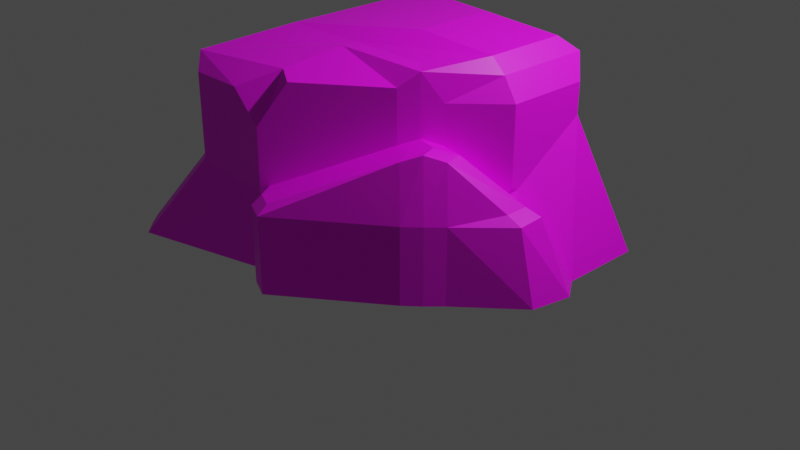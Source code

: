 # Source: Rock3.blend  (saved by Blender 2.90.8; exported with 4.5.12 LTS)
import bpy
from mathutils import Matrix  # noqa: F401  (used for matrix-valued properties, if any)

bpy.ops.wm.read_factory_settings(use_empty=True)
scene = bpy.context.scene
scene.name = 'Scene'

# ---- collections
col_collection = bpy.data.collections.new('Collection'); scene.collection.children.link(col_collection)

# ---- images (referenced by path relative to the original .blend; pixels are not part of the script)
import os
ASSET_DIR = os.environ.get("B2B_ASSET_DIR", "")  # directory of the original .blend (textures are referenced by path, not embedded)
HERE = os.path.dirname(os.path.abspath(__file__))  # packed textures are extracted next to this script under _unpacked/

def load_image(name, relpath, width, height, colorspace="sRGB"):
    """Load a texture the original file referenced (path relative to the .blend, or extracted next to this script)."""
    p = next((c for c in (os.path.join(HERE, relpath), os.path.join(ASSET_DIR, relpath)) if relpath and os.path.exists(c)), "")
    if p:
        img = bpy.data.images.load(p, check_existing=True)
        img.name = name
    else:  # same state as the original file: an image datablock whose file is absent (Cycles renders it pink)
        img = bpy.data.images.new(name, width, height)
        img.source = "FILE"
        img.filepath = "//" + (relpath or name)
    img.colorspace_settings.name = colorspace
    return img
img_texture_rocks_png = load_image('Texture_Rocks.png', 'Texture_Rocks.png', 1024, 1024, 'sRGB')

# ---- materials (node trees are filled in below, after node groups)
mat_texture_rock3 = bpy.data.materials.new('Texture_Rock3')
mat_texture_rock3.use_transparent_shadow = False

# ---- material node trees
mat_texture_rock3.use_nodes = True; mat_texture_rock3.node_tree.nodes.clear()
_N = mat_texture_rock3.node_tree.nodes; _L = mat_texture_rock3.node_tree.links
n0 = _N.new('ShaderNodeBsdfPrincipled'); n0.name = 'Principled BSDF'; n0.location = (10, 300)
n0.distribution = 'GGX'
n0.subsurface_method = 'BURLEY'
n0.inputs[3].default_value = 1.45
n0.inputs[27].default_value = (0.0, 0.0, 0.0, 1.0)
n0.inputs[28].default_value = 1.0
n1 = _N.new('ShaderNodeOutputMaterial'); n1.name = 'Material Output'; n1.location = (300, 300)
n2 = _N.new('ShaderNodeTexImage'); n2.name = 'Image Texture'; n2.location = (-492, 304)
n2.image = img_texture_rocks_png
_L.new(n0.outputs[0], n1.inputs[0])
_L.new(n2.outputs[0], n0.inputs[0])
n1.is_active_output = True

# ---- world
world_world = bpy.data.worlds.new('World'); scene.world = world_world
world_world.use_nodes = True; world_world.node_tree.nodes.clear()
_N = world_world.node_tree.nodes; _L = world_world.node_tree.links
n0 = _N.new('ShaderNodeOutputWorld'); n0.name = 'World Output'; n0.location = (300, 300)
n1 = _N.new('ShaderNodeBackground'); n1.name = 'Background'; n1.location = (10, 300)
n1.inputs[0].default_value = (0.05088, 0.05088, 0.05088, 1.0)
_L.new(n1.outputs[0], n0.inputs[0])
n0.is_active_output = True
world_world.color = (0.05088, 0.05088, 0.05088)
world_world.use_sun_shadow = False
world_world.sun_shadow_jitter_overblur = 0.0

# ---- cameras
cam_camera = bpy.data.cameras.new('Camera')
cam_camera.clip_end = 100.0
cam_camera.ortho_scale = 7.314

# ---- lights
light_light = bpy.data.lights.new('Light', 'POINT')
light_light.transmission_factor = 0.0
light_light.energy = 1000.0
light_light.shadow_soft_size = 0.1
light_light.shadow_maximum_resolution = 0.006
light_light.use_absolute_resolution = True

# ---- meshes
me_cube_047 = bpy.data.meshes.new('Cube.047')
me_cube_047.from_pydata([(-1.623, -1.876, 6.175e-05), (-1.075, -1.497, 1.854), (-0.9426, 1.254, 1.854), (1.057, -0.7457, 1.987), (1.057, 1.254, 6.175e-05), (1.485, 0.8199, 1.929), (-1.761, -1.73, 6.163e-05), (-1.213, -1.351, 1.708), (-1.081, 1.108, 1.708), (-0.7965, 1.393, 1.708), (1.339, 0.9581, 1.856), (0.9112, 1.393, 6.157e-05), (2.018, 1.108, 6.157e-05), (1.623, 0.6737, 1.708), (1.196, -0.5996, 1.708), (0.9112, -0.8839, 1.84), (-0.9284, -1.635, 1.708), (-1.477, -2.015, 6.163e-05), (1.339, 0.6737, 2.067), (-0.7965, 1.108, 1.992), (-0.7965, -0.5996, 1.992), (0.9112, -0.5996, 1.992), (-0.9426, 0.2543, 1.854), (1.485, -0.1801, 1.929), (-1.629, -0.1251, 6.163e-05), (-1.081, 0.2543, 1.708), (2.018, 0.2543, 6.157e-05), (1.623, -0.1801, 1.708), (1.339, -0.1801, 2.067), (-0.7965, 0.2543, 1.992), (0.4851, 0.8199, 2.003), (0.05736, -0.7457, 1.987), (0.05736, 1.393, 6.157e-05), (0.4851, 0.9581, 1.856), (-0.07452, -1.635, 6.157e-05), (0.4851, 0.6737, 2.112), (0.05736, -0.5996, 1.992), (0.4851, -0.1801, 2.112), (-1.075, -1.497, 0.8539), (-0.9426, 1.254, 0.8539), (1.485, 0.8199, 1.397), (1.057, -0.7457, 1.387), (-1.213, -1.351, 0.8539), (-1.081, 1.108, 0.8539), (-0.7965, 1.393, 1.009), (1.339, 0.9581, 1.397), (1.623, 0.6737, 1.397), (1.196, -0.5996, 1.321), (0.9112, -0.8839, 1.321), (-0.9284, -1.635, 0.8539), (1.409, -1.044, -0.001417), (1.547, -0.898, 6.157e-05), (1.263, -1.182, 6.157e-05), (0.2771, -1.934, 6.157e-05), (2.105, -0.3869, 6.157e-05), (-1.292, 1.682, 6.175e-05), (-1.43, 1.536, 6.151e-05), (-1.146, 1.82, 6.151e-05), (1.563, -0.2392, 0.8507), (1.656, -0.1441, 0.7796), (1.623, -0.1095, 0.8954), (1.623, -0.1801, 0.9341), (-0.07452, -1.635, 0.7702), (-0.005942, -1.583, 0.8539), (-0.07452, -1.635, 0.9378), (-0.1584, -1.635, 0.8539), (1.409, -1.044, 0.7703), (1.343, -0.9905, 1.392), (1.547, -0.898, 0.7704), (1.482, -0.8444, 1.326), (1.263, -1.182, 0.7703), (1.197, -1.129, 1.326), (1.849, -0.4841, 0.8556), (1.977, -0.4488, 0.769), (0.2801, -1.828, 0.8589), (0.2771, -1.934, 0.7703), (-1.081, 0.3823, 0.6647), (-1.133, 0.2181, 0.5711), (-1.088, 0.1679, 0.6434), (-1.081, 0.2543, 0.7189), (0.4583, 0.9853, 1.31), (0.3476, 1.005, 1.356), (0.4851, 0.9581, 1.485), (0.5727, 0.9581, 1.397), (-1.292, 1.682, 0.7605), (-1.227, 1.603, 0.8539), (-1.43, 1.536, 0.7609), (-1.365, 1.456, 0.8539), (-1.146, 1.82, 0.9151), (-1.081, 1.74, 1.009), (-0.383, 1.82, 6.151e-05), (-0.2314, 1.746, 6.151e-05), (-1.923, 0.2344, 6.163e-05), (-1.933, 0.4044, 6.163e-05), (-1.427, 0.5776, 0.5711), (-1.364, 0.7294, 0.6647), (-1.496, 0.7398, 0.5828), (0.1696, 1.339, 1.31), (0.005243, 1.451, 1.264), (0.06473, 1.351, 1.356), (-0.07452, -1.635, 1.412), (0.161, -1.456, 1.84), (-0.03166, -1.346, 1.888), (-0.3706, -1.635, 1.708), (0.05231, -1.832, 6.181e-05), (2.184, 0.01473, 6.181e-05), (0.05231, -1.832, 0.7702), (0.09222, -1.744, 0.8564), (1.842, -0.2456, 0.8532), (1.965, -0.1729, 0.7743), (1.432, -0.6474, 1.323), (1.115, -0.9645, 1.323), (1.278, -0.8103, 1.39)], [], [(42, 7, 25, 79, 78), (44, 9, 33, 82, 81), (46, 13, 27, 61, 60), (37, 29, 20, 36), (38, 1, 7, 42), (22, 2, 8, 25), (80, 32, 91, 97), (39, 2, 9, 44), (30, 5, 10, 33), (40, 4, 11, 45), (40, 5, 13, 46), (23, 3, 14, 27), (66, 50, 51, 68), (41, 3, 15, 48), (48, 15, 101, 100, 64, 63), (38, 0, 17, 49), (30, 2, 19, 35), (22, 1, 20, 29), (31, 3, 21, 36), (23, 5, 18, 28), (3, 23, 28, 21), (2, 22, 29, 19), (5, 23, 27, 13), (1, 22, 25, 7), (35, 19, 29, 37), (108, 110, 69, 72), (76, 43, 87, 95), (18, 35, 37, 28), (1, 31, 36, 20), (5, 30, 35, 18), (31, 1, 16, 103, 102), (2, 30, 33, 9), (28, 37, 36, 21), (34, 62, 65, 49, 17), (39, 44, 89, 85), (83, 82, 33, 10, 45), (50, 66, 70, 52), (76, 79, 25, 8, 43), (58, 61, 27, 14, 47), (1, 38, 49, 16), (3, 41, 47, 14), (4, 40, 46, 12), (5, 40, 45, 10), (2, 39, 43, 8), (0, 38, 42, 6), (111, 107, 74, 71), (44, 81, 99, 89), (93, 96, 86, 56), (54, 73, 68, 51), (110, 112, 67, 69), (52, 70, 75, 53), (12, 46, 60, 59, 26), (3, 31, 102, 101, 15), (112, 111, 71, 67), (106, 104, 53, 75), (55, 84, 88, 57), (43, 39, 85, 87), (57, 88, 98, 90), (32, 80, 83, 45, 11), (84, 55, 56, 86), (6, 42, 78, 77, 24), (58, 59, 60, 61), (62, 63, 64, 65), (71, 74, 75, 70), (67, 71, 70, 66), (66, 68, 69, 67), (72, 69, 68, 73), (106, 75, 74, 107), (108, 72, 73, 109), (105, 109, 73, 54), (76, 77, 78, 79), (80, 81, 82, 83), (94, 95, 96), (97, 98, 99), (96, 93, 92, 94), (97, 91, 90, 98), (89, 99, 98, 88), (85, 89, 88, 84), (84, 86, 87, 85), (95, 87, 86, 96), (99, 81, 80, 97), (94, 77, 76, 95), (24, 77, 94, 92), (100, 101, 102, 103), (65, 64, 100, 103, 16, 49), (26, 59, 109, 105), (58, 108, 109, 59), (62, 106, 107, 63), (62, 34, 104, 106), (41, 48, 111, 112), (47, 41, 112, 110), (48, 63, 107, 111), (58, 47, 110, 108)])
_uv = me_cube_047.uv_layers.new(name='UVMap')
_uv.uv.foreach_set('vector', [0.3359, 0.252, 0.375, 0.334, 0.2969, 0.4805, 0.2051, 0.4512, 0.2031, 0.4395, 0.1855, 0.6133, 0.2559, 0.5898, 0.3477, 0.6484, 0.3125, 0.6875, 0.291, 0.6934, 0.418, 0.7637, 0.4277, 0.7207, 0.5234, 0.6914, 0.5254, 0.7969, 0.5156, 0.8086, 0.4688, 0.5312, 0.3281, 0.4922, 0.3789, 0.4121, 0.4688, 0.4414, 0.3594, 0.2344, 0.3965, 0.332, 0.375, 0.334, 0.3359, 0.252, 0.3125, 0.4844, 0.2676, 0.5703, 0.2578, 0.5547, 0.2969, 0.4805, 0.2969, 0.7051, 0.127, 0.8477, 0.08008, 0.8145, 0.2422, 0.6953, 0.1738, 0.5898, 0.2676, 0.5703, 0.2559, 0.5898, 0.1855, 0.6133, 0.3633, 0.6328, 0.416, 0.7031, 0.3965, 0.7051, 0.3477, 0.6484, 0.3945, 0.7617, 0.2324, 0.9199, 0.2109, 0.9102, 0.373, 0.7539, 0.3945, 0.7617, 0.416, 0.7031, 0.4277, 0.7207, 0.418, 0.7637, 0.6738, 0.457, 0.6055, 0.4023, 0.6504, 0.3789, 0.7109, 0.4297, 0.7324, 0.1836, 0.7949, 0.0625, 0.8203, 0.07422, 0.7559, 0.1934, 0.6602, 0.3125, 0.6055, 0.4023, 0.5938, 0.375, 0.6367, 0.293, 0.6367, 0.293, 0.5938, 0.375, 0.5039, 0.3281, 0.4922, 0.2715, 0.5098, 0.2051, 0.5234, 0.1895, 0.3594, 0.2344, 0.2852, 0.1191, 0.3105, 0.09961, 0.3867, 0.2168, 0.3633, 0.6328, 0.2676, 0.5703, 0.2852, 0.5664, 0.3809, 0.6172, 0.3125, 0.4844, 0.3965, 0.332, 0.3789, 0.4121, 0.3281, 0.4922, 0.4746, 0.4219, 0.6055, 0.4023, 0.584, 0.4258, 0.4688, 0.4414, 0.5215, 0.6523, 0.416, 0.7031, 0.4258, 0.6758, 0.5137, 0.6289, 0.6055, 0.4023, 0.6738, 0.457, 0.6445, 0.4727, 0.584, 0.4258, 0.2676, 0.5703, 0.3125, 0.4844, 0.3281, 0.4922, 0.2852, 0.5664, 0.416, 0.7031, 0.5215, 0.6523, 0.5234, 0.6914, 0.4277, 0.7207, 0.3965, 0.332, 0.3125, 0.4844, 0.2969, 0.4805, 0.375, 0.334, 0.3809, 0.6172, 0.2852, 0.5664, 0.3281, 0.4922, 0.4688, 0.5312, 0.8184, 0.2617, 0.7188, 0.2852, 0.7109, 0.2637, 0.8027, 0.2363, 0.1934, 0.4629, 0.1719, 0.5664, 0.1328, 0.5977, 0.1504, 0.5078, 0.4258, 0.6758, 0.3809, 0.6172, 0.4688, 0.5312, 0.5137, 0.6289, 0.3965, 0.332, 0.4746, 0.4219, 0.4688, 0.4414, 0.3789, 0.4121, 0.416, 0.7031, 0.3633, 0.6328, 0.3809, 0.6172, 0.4258, 0.6758, 0.4746, 0.4219, 0.3965, 0.332, 0.4082, 0.3105, 0.4551, 0.3047, 0.4844, 0.3418, 0.2676, 0.5703, 0.3633, 0.6328, 0.3477, 0.6484, 0.2559, 0.5898, 0.6445, 0.4727, 0.5215, 0.5039, 0.4688, 0.4414, 0.584, 0.4258, 0.5137, 0.05859, 0.5117, 0.1758, 0.5, 0.1934, 0.3867, 0.2168, 0.3105, 0.09961, 0.1738, 0.5898, 0.1855, 0.6133, 0.1406, 0.6367, 0.1348, 0.6172, 0.3125, 0.7051, 0.3125, 0.6875, 0.3477, 0.6484, 0.3965, 0.7051, 0.373, 0.7539, 0.7949, 0.0625, 0.7324, 0.1836, 0.709, 0.1758, 0.7676, 0.05078, 0.1934, 0.4629, 0.2051, 0.4512, 0.2969, 0.4805, 0.2578, 0.5547, 0.1719, 0.5664, 0.7969, 0.3066, 0.7949, 0.3242, 0.7109, 0.4297, 0.6504, 0.3789, 0.6914, 0.3223, 0.3965, 0.332, 0.3594, 0.2344, 0.3867, 0.2168, 0.4082, 0.3105, 0.6055, 0.4023, 0.6602, 0.3125, 0.6914, 0.3223, 0.6504, 0.3789, 0.2324, 0.9199, 0.3945, 0.7617, 0.418, 0.7637, 0.3398, 0.9766, 0.416, 0.7031, 0.3945, 0.7617, 0.373, 0.7539, 0.3965, 0.7051, 0.2676, 0.5703, 0.1738, 0.5898, 0.1719, 0.5664, 0.2578, 0.5547, 0.2852, 0.1191, 0.3594, 0.2344, 0.3359, 0.252, 0.2617, 0.1367, 0.6641, 0.2754, 0.5449, 0.1699, 0.5703, 0.1582, 0.6758, 0.25, 0.1855, 0.6133, 0.291, 0.6934, 0.2402, 0.6836, 0.1406, 0.6367, 0.07031, 0.4414, 0.1348, 0.5078, 0.1172, 0.6035, 0.03125, 0.625, 0.9141, 0.1406, 0.8203, 0.2246, 0.7559, 0.1934, 0.8203, 0.07422, 0.7188, 0.2852, 0.6895, 0.2852, 0.6895, 0.2598, 0.7109, 0.2637, 0.7676, 0.05078, 0.709, 0.1758, 0.5723, 0.1406, 0.5801, 0.03711, 0.3398, 0.9766, 0.418, 0.7637, 0.5156, 0.8086, 0.5215, 0.8223, 0.4551, 0.9551, 0.6055, 0.4023, 0.4746, 0.4219, 0.4844, 0.3418, 0.5039, 0.3281, 0.5938, 0.375, 0.6895, 0.2852, 0.6641, 0.2754, 0.6758, 0.25, 0.6895, 0.2598, 0.5449, 0.1523, 0.5449, 0.04883, 0.5801, 0.03711, 0.5723, 0.1406, 0.0293, 0.6523, 0.1172, 0.623, 0.1328, 0.6406, 0.03125, 0.6797, 0.1719, 0.5664, 0.1738, 0.5898, 0.1348, 0.6172, 0.1328, 0.5977, 0.03125, 0.6797, 0.1328, 0.6406, 0.2227, 0.6914, 0.06445, 0.8008, 0.127, 0.8477, 0.2969, 0.7051, 0.3125, 0.7051, 0.373, 0.7539, 0.2109, 0.9102, 0.1172, 0.623, 0.0293, 0.6523, 0.03125, 0.625, 0.1172, 0.6035, 0.2617, 0.1367, 0.3359, 0.252, 0.2031, 0.4395, 0.1914, 0.4414, 0.1348, 0.3672, 0.5371, 0.8086, 0.5215, 0.8223, 0.5156, 0.8086, 0.5254, 0.7969, 0.5117, 0.1758, 0.5234, 0.1895, 0.5098, 0.2051, 0.5, 0.1934, 0.6758, 0.25, 0.5703, 0.1582, 0.5723, 0.1406, 0.709, 0.1758, 0.6895, 0.2598, 0.6758, 0.25, 0.709, 0.1758, 0.7324, 0.1836, 0.7324, 0.1836, 0.7559, 0.1934, 0.7109, 0.2637, 0.6895, 0.2598, 0.8027, 0.2363, 0.7109, 0.2637, 0.7559, 0.1934, 0.8203, 0.2246, 0.5449, 0.1523, 0.5723, 0.1406, 0.5703, 0.1582, 0.5449, 0.1699, 0.8184, 0.2617, 0.8027, 0.2363, 0.8203, 0.2246, 0.8398, 0.25, 0.9492, 0.1895, 0.8398, 0.25, 0.8203, 0.2246, 0.9141, 0.1406, 0.1934, 0.4629, 0.1914, 0.4414, 0.2031, 0.4395, 0.2051, 0.4512, 0.2969, 0.7051, 0.291, 0.6934, 0.3125, 0.6875, 0.3125, 0.7051, 0.1465, 0.4863, 0.1504, 0.5078, 0.1348, 0.5078, 0.2422, 0.6953, 0.2227, 0.6914, 0.2402, 0.6836, 0.1348, 0.5078, 0.07031, 0.4414, 0.08594, 0.418, 0.1465, 0.4863, 0.2422, 0.6953, 0.08008, 0.8145, 0.06445, 0.8008, 0.2227, 0.6914, 0.1406, 0.6367, 0.2402, 0.6836, 0.2227, 0.6914, 0.1328, 0.6406, 0.1348, 0.6172, 0.1406, 0.6367, 0.1328, 0.6406, 0.1172, 0.623, 0.1172, 0.623, 0.1172, 0.6035, 0.1328, 0.5977, 0.1348, 0.6172, 0.1504, 0.5078, 0.1328, 0.5977, 0.1172, 0.6035, 0.1348, 0.5078, 0.2402, 0.6836, 0.291, 0.6934, 0.2969, 0.7051, 0.2422, 0.6953, 0.1465, 0.4863, 0.1914, 0.4414, 0.1934, 0.4629, 0.1504, 0.5078, 0.1348, 0.3672, 0.1914, 0.4414, 0.1465, 0.4863, 0.08594, 0.418, 0.4922, 0.2715, 0.5039, 0.3281, 0.4844, 0.3418, 0.4551, 0.3047, 0.5, 0.1934, 0.5098, 0.2051, 0.4922, 0.2715, 0.4551, 0.3047, 0.4082, 0.3105, 0.3867, 0.2168, 0.959, 0.2344, 0.8203, 0.2969, 0.8398, 0.25, 0.9492, 0.1895, 0.7969, 0.3066, 0.8184, 0.2617, 0.8398, 0.25, 0.8203, 0.2969, 0.5117, 0.1758, 0.5449, 0.1523, 0.5449, 0.1699, 0.5234, 0.1895, 0.5117, 0.1758, 0.5137, 0.05859, 0.5449, 0.04883, 0.5449, 0.1523, 0.6602, 0.3125, 0.6367, 0.293, 0.6641, 0.2754, 0.6895, 0.2852, 0.6914, 0.3223, 0.6602, 0.3125, 0.6895, 0.2852, 0.7188, 0.2852, 0.6367, 0.293, 0.5234, 0.1895, 0.5449, 0.1699, 0.6641, 0.2754, 0.7969, 0.3066, 0.6914, 0.3223, 0.7188, 0.2852, 0.8184, 0.2617])
_uv.active_render = True
_uv = me_cube_047.uv_layers.new(name='UVMap.001')
_uv.uv.foreach_set('vector', [0.3359, 0.252, 0.375, 0.334, 0.2969, 0.4805, 0.2051, 0.4512, 0.2031, 0.4395, 0.1855, 0.6133, 0.2559, 0.5898, 0.3477, 0.6484, 0.3125, 0.6875, 0.291, 0.6934, 0.418, 0.7637, 0.4277, 0.7207, 0.5234, 0.6914, 0.5254, 0.7969, 0.5156, 0.8086, 0.4688, 0.5312, 0.3281, 0.4922, 0.3789, 0.4121, 0.4688, 0.4414, 0.3594, 0.2344, 0.3965, 0.332, 0.375, 0.334, 0.3359, 0.252, 0.3125, 0.4844, 0.2676, 0.5703, 0.2578, 0.5547, 0.2969, 0.4805, 0.2969, 0.7051, 0.127, 0.8477, 0.08008, 0.8145, 0.2422, 0.6953, 0.1738, 0.5898, 0.2676, 0.5703, 0.2559, 0.5898, 0.1855, 0.6133, 0.3633, 0.6328, 0.416, 0.7031, 0.3965, 0.7051, 0.3477, 0.6484, 0.3945, 0.7617, 0.2324, 0.9199, 0.2109, 0.9102, 0.373, 0.7539, 0.3945, 0.7617, 0.416, 0.7031, 0.4277, 0.7207, 0.418, 0.7637, 0.6738, 0.457, 0.6055, 0.4023, 0.6504, 0.3789, 0.7109, 0.4297, 0.7324, 0.1836, 0.7949, 0.0625, 0.8203, 0.07422, 0.7559, 0.1934, 0.6602, 0.3125, 0.6055, 0.4023, 0.5938, 0.375, 0.6367, 0.293, 0.6367, 0.293, 0.5938, 0.375, 0.5039, 0.3281, 0.4922, 0.2715, 0.5098, 0.2051, 0.5234, 0.1895, 0.3594, 0.2344, 0.2852, 0.1191, 0.3105, 0.09961, 0.3867, 0.2168, 0.3633, 0.6328, 0.2676, 0.5703, 0.2852, 0.5664, 0.3809, 0.6172, 0.3125, 0.4844, 0.3965, 0.332, 0.3789, 0.4121, 0.3281, 0.4922, 0.4746, 0.4219, 0.6055, 0.4023, 0.584, 0.4258, 0.4688, 0.4414, 0.5215, 0.6523, 0.416, 0.7031, 0.4258, 0.6758, 0.5137, 0.6289, 0.6055, 0.4023, 0.6738, 0.457, 0.6445, 0.4727, 0.584, 0.4258, 0.2676, 0.5703, 0.3125, 0.4844, 0.3281, 0.4922, 0.2852, 0.5664, 0.416, 0.7031, 0.5215, 0.6523, 0.5234, 0.6914, 0.4277, 0.7207, 0.3965, 0.332, 0.3125, 0.4844, 0.2969, 0.4805, 0.375, 0.334, 0.3809, 0.6172, 0.2852, 0.5664, 0.3281, 0.4922, 0.4688, 0.5312, 0.8184, 0.2617, 0.7188, 0.2852, 0.7109, 0.2637, 0.8027, 0.2363, 0.1934, 0.4629, 0.1719, 0.5664, 0.1328, 0.5977, 0.1504, 0.5078, 0.4258, 0.6758, 0.3809, 0.6172, 0.4688, 0.5312, 0.5137, 0.6289, 0.3965, 0.332, 0.4746, 0.4219, 0.4688, 0.4414, 0.3789, 0.4121, 0.416, 0.7031, 0.3633, 0.6328, 0.3809, 0.6172, 0.4258, 0.6758, 0.4746, 0.4219, 0.3965, 0.332, 0.4082, 0.3105, 0.4551, 0.3047, 0.4844, 0.3418, 0.2676, 0.5703, 0.3633, 0.6328, 0.3477, 0.6484, 0.2559, 0.5898, 0.6445, 0.4727, 0.5215, 0.5039, 0.4688, 0.4414, 0.584, 0.4258, 0.5137, 0.05859, 0.5117, 0.1758, 0.5, 0.1934, 0.3867, 0.2168, 0.3105, 0.09961, 0.1738, 0.5898, 0.1855, 0.6133, 0.1406, 0.6367, 0.1348, 0.6172, 0.3125, 0.7051, 0.3125, 0.6875, 0.3477, 0.6484, 0.3965, 0.7051, 0.373, 0.7539, 0.7949, 0.0625, 0.7324, 0.1836, 0.709, 0.1758, 0.7676, 0.05078, 0.1934, 0.4629, 0.2051, 0.4512, 0.2969, 0.4805, 0.2578, 0.5547, 0.1719, 0.5664, 0.7969, 0.3066, 0.7949, 0.3242, 0.7109, 0.4297, 0.6504, 0.3789, 0.6914, 0.3223, 0.3965, 0.332, 0.3594, 0.2344, 0.3867, 0.2168, 0.4082, 0.3105, 0.6055, 0.4023, 0.6602, 0.3125, 0.6914, 0.3223, 0.6504, 0.3789, 0.2324, 0.9199, 0.3945, 0.7617, 0.418, 0.7637, 0.3398, 0.9766, 0.416, 0.7031, 0.3945, 0.7617, 0.373, 0.7539, 0.3965, 0.7051, 0.2676, 0.5703, 0.1738, 0.5898, 0.1719, 0.5664, 0.2578, 0.5547, 0.2852, 0.1191, 0.3594, 0.2344, 0.3359, 0.252, 0.2617, 0.1367, 0.6641, 0.2754, 0.5449, 0.1699, 0.5703, 0.1582, 0.6758, 0.25, 0.1855, 0.6133, 0.291, 0.6934, 0.2402, 0.6836, 0.1406, 0.6367, 0.07031, 0.4414, 0.1348, 0.5078, 0.1172, 0.6035, 0.03125, 0.625, 0.9141, 0.1406, 0.8203, 0.2246, 0.7559, 0.1934, 0.8203, 0.07422, 0.7188, 0.2852, 0.6895, 0.2852, 0.6895, 0.2598, 0.7109, 0.2637, 0.7676, 0.05078, 0.709, 0.1758, 0.5723, 0.1406, 0.5801, 0.03711, 0.3398, 0.9766, 0.418, 0.7637, 0.5156, 0.8086, 0.5215, 0.8223, 0.4551, 0.9551, 0.6055, 0.4023, 0.4746, 0.4219, 0.4844, 0.3418, 0.5039, 0.3281, 0.5938, 0.375, 0.6895, 0.2852, 0.6641, 0.2754, 0.6758, 0.25, 0.6895, 0.2598, 0.5449, 0.1523, 0.5449, 0.04883, 0.5801, 0.03711, 0.5723, 0.1406, 0.0293, 0.6523, 0.1172, 0.623, 0.1328, 0.6406, 0.03125, 0.6797, 0.1719, 0.5664, 0.1738, 0.5898, 0.1348, 0.6172, 0.1328, 0.5977, 0.03125, 0.6797, 0.1328, 0.6406, 0.2227, 0.6914, 0.06445, 0.8008, 0.127, 0.8477, 0.2969, 0.7051, 0.3125, 0.7051, 0.373, 0.7539, 0.2109, 0.9102, 0.1172, 0.623, 0.0293, 0.6523, 0.03125, 0.625, 0.1172, 0.6035, 0.2617, 0.1367, 0.3359, 0.252, 0.2031, 0.4395, 0.1914, 0.4414, 0.1348, 0.3672, 0.5371, 0.8086, 0.5215, 0.8223, 0.5156, 0.8086, 0.5254, 0.7969, 0.5117, 0.1758, 0.5234, 0.1895, 0.5098, 0.2051, 0.5, 0.1934, 0.6758, 0.25, 0.5703, 0.1582, 0.5723, 0.1406, 0.709, 0.1758, 0.6895, 0.2598, 0.6758, 0.25, 0.709, 0.1758, 0.7324, 0.1836, 0.7324, 0.1836, 0.7559, 0.1934, 0.7109, 0.2637, 0.6895, 0.2598, 0.8027, 0.2363, 0.7109, 0.2637, 0.7559, 0.1934, 0.8203, 0.2246, 0.5449, 0.1523, 0.5723, 0.1406, 0.5703, 0.1582, 0.5449, 0.1699, 0.8184, 0.2617, 0.8027, 0.2363, 0.8203, 0.2246, 0.8398, 0.25, 0.9492, 0.1895, 0.8398, 0.25, 0.8203, 0.2246, 0.9141, 0.1406, 0.1934, 0.4629, 0.1914, 0.4414, 0.2031, 0.4395, 0.2051, 0.4512, 0.2969, 0.7051, 0.291, 0.6934, 0.3125, 0.6875, 0.3125, 0.7051, 0.1465, 0.4863, 0.1504, 0.5078, 0.1348, 0.5078, 0.2422, 0.6953, 0.2227, 0.6914, 0.2402, 0.6836, 0.1348, 0.5078, 0.07031, 0.4414, 0.08594, 0.418, 0.1465, 0.4863, 0.2422, 0.6953, 0.08008, 0.8145, 0.06445, 0.8008, 0.2227, 0.6914, 0.1406, 0.6367, 0.2402, 0.6836, 0.2227, 0.6914, 0.1328, 0.6406, 0.1348, 0.6172, 0.1406, 0.6367, 0.1328, 0.6406, 0.1172, 0.623, 0.1172, 0.623, 0.1172, 0.6035, 0.1328, 0.5977, 0.1348, 0.6172, 0.1504, 0.5078, 0.1328, 0.5977, 0.1172, 0.6035, 0.1348, 0.5078, 0.2402, 0.6836, 0.291, 0.6934, 0.2969, 0.7051, 0.2422, 0.6953, 0.1465, 0.4863, 0.1914, 0.4414, 0.1934, 0.4629, 0.1504, 0.5078, 0.1348, 0.3672, 0.1914, 0.4414, 0.1465, 0.4863, 0.08594, 0.418, 0.4922, 0.2715, 0.5039, 0.3281, 0.4844, 0.3418, 0.4551, 0.3047, 0.5, 0.1934, 0.5098, 0.2051, 0.4922, 0.2715, 0.4551, 0.3047, 0.4082, 0.3105, 0.3867, 0.2168, 0.959, 0.2344, 0.8203, 0.2969, 0.8398, 0.25, 0.9492, 0.1895, 0.7969, 0.3066, 0.8184, 0.2617, 0.8398, 0.25, 0.8203, 0.2969, 0.5117, 0.1758, 0.5449, 0.1523, 0.5449, 0.1699, 0.5234, 0.1895, 0.5117, 0.1758, 0.5137, 0.05859, 0.5449, 0.04883, 0.5449, 0.1523, 0.6602, 0.3125, 0.6367, 0.293, 0.6641, 0.2754, 0.6895, 0.2852, 0.6914, 0.3223, 0.6602, 0.3125, 0.6895, 0.2852, 0.7188, 0.2852, 0.6367, 0.293, 0.5234, 0.1895, 0.5449, 0.1699, 0.6641, 0.2754, 0.7969, 0.3066, 0.6914, 0.3223, 0.7188, 0.2852, 0.8184, 0.2617])
me_cube_047.materials.append(mat_texture_rock3)
me_cube_047.use_remesh_fix_poles = True
me_cube_047.use_remesh_preserve_attributes = False
me_cube_047.use_mirror_vertex_groups = False
me_cube_047.update()

# ---- objects
ob_light = bpy.data.objects.new('Light', light_light)
ob_camera = bpy.data.objects.new('Camera', cam_camera)
ob_rock3 = bpy.data.objects.new('Rock3', me_cube_047)

# ---- transforms, parenting, visibility, modifiers, constraints
ob_light.location = (4.076, 1.005, 5.904)
ob_light.rotation_euler = (0.6503, 0.05522, 1.866)
ob_light.lock_rotations_4d = False
ob_light.empty_display_type = 'ARROWS'
ob_light.color = (0.0, 0.0, 0.0, 0.0)
ob_light.lineart.crease_threshold = 0.0
ob_camera.location = (7.359, -6.926, 4.958)
ob_camera.rotation_euler = (1.109, 0.0, 0.8149)
ob_camera.lock_rotations_4d = False
ob_camera.empty_display_type = 'ARROWS'
ob_camera.color = (0.0, 0.0, 0.0, 0.0)
ob_camera.display_type = 'WIRE'
ob_camera.lineart.crease_threshold = 0.0
ob_rock3.location = (0.0, 0.0, 0.0)
ob_rock3.lineart.crease_threshold = 0.0

# ---- collection membership
col_collection.objects.link(ob_light)
col_collection.objects.link(ob_camera)
col_collection.objects.link(ob_rock3)

# ---- scene / render settings (as saved in the file)
scene.camera = ob_camera
scene.frame_start = 1; scene.frame_end = 250; scene.frame_set(1)
scene.render.engine = 'BLENDER_EEVEE_NEXT'
scene.cycles.use_denoising = False
scene.cycles.samples = 128
scene.cycles.sampling_pattern = 'TABULATED_SOBOL'
scene.cycles.use_adaptive_sampling = False
scene.cycles.use_light_tree = False
scene.view_settings.view_transform = 'Filmic'
bpy.context.view_layer.update()
